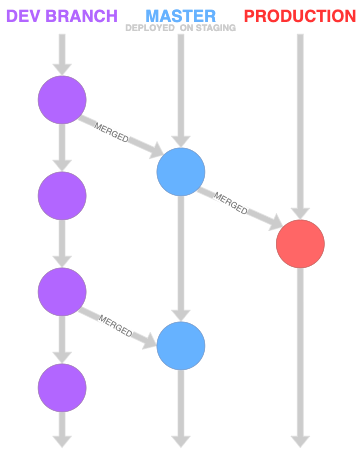

The diagram above was exported from draw.io. Its source (the exported page's mxGraphModel, read from the mxfile embedded in the PNG):
<mxGraphModel dx="2353" dy="1095" grid="1" gridSize="10" guides="1" tooltips="1" connect="1" arrows="1" fold="1" page="1" pageScale="1" pageWidth="1169" pageHeight="827" math="0" shadow="0">
  <root>
    <mxCell id="0" />
    <mxCell id="1" parent="0" />
    <mxCell id="2" style="edgeStyle=none;rounded=0;orthogonalLoop=1;jettySize=auto;html=1;exitX=1;exitY=1;exitDx=0;exitDy=0;entryX=0;entryY=0;entryDx=0;entryDy=0;shape=flexArrow;strokeWidth=1;shadow=0;strokeColor=#DBDBDB;fillColor=#CCCCCC;" edge="1" source="5" target="17" parent="1">
      <mxGeometry relative="1" as="geometry" />
    </mxCell>
    <mxCell id="3" value="&lt;font color=&quot;#7d7d7d&quot; style=&quot;font-size: 14px&quot;&gt;MERGED&lt;/font&gt;" style="text;html=1;align=center;verticalAlign=middle;resizable=0;points=[];labelBackgroundColor=#ffffff;rotation=25;" vertex="1" connectable="0" parent="2">
      <mxGeometry x="-0.2241" relative="1" as="geometry">
        <mxPoint as="offset" />
      </mxGeometry>
    </mxCell>
    <mxCell id="4" style="edgeStyle=none;rounded=0;orthogonalLoop=1;jettySize=auto;html=1;exitX=0.5;exitY=1;exitDx=0;exitDy=0;entryX=0.5;entryY=0;entryDx=0;entryDy=0;shape=flexArrow;strokeWidth=1;shadow=0;strokeColor=#DBDBDB;fillColor=#CCCCCC;" edge="1" source="5" target="7" parent="1">
      <mxGeometry relative="1" as="geometry" />
    </mxCell>
    <mxCell id="5" value="" style="ellipse;whiteSpace=wrap;html=1;aspect=fixed;fillColor=#B266FF;strokeColor=#9673a6;" vertex="1" parent="1">
      <mxGeometry x="222" y="150" width="80" height="80" as="geometry" />
    </mxCell>
    <mxCell id="6" style="edgeStyle=none;rounded=0;orthogonalLoop=1;jettySize=auto;html=1;exitX=0.5;exitY=1;exitDx=0;exitDy=0;entryX=0.5;entryY=0;entryDx=0;entryDy=0;shape=flexArrow;strokeWidth=1;shadow=0;strokeColor=#DBDBDB;fillColor=#CCCCCC;" edge="1" source="7" target="11" parent="1">
      <mxGeometry relative="1" as="geometry" />
    </mxCell>
    <mxCell id="7" value="" style="ellipse;whiteSpace=wrap;html=1;aspect=fixed;fillColor=#B266FF;strokeColor=#9673a6;" vertex="1" parent="1">
      <mxGeometry x="222" y="310" width="80" height="80" as="geometry" />
    </mxCell>
    <mxCell id="8" style="edgeStyle=none;rounded=0;orthogonalLoop=1;jettySize=auto;html=1;exitX=1;exitY=1;exitDx=0;exitDy=0;entryX=0;entryY=0.5;entryDx=0;entryDy=0;shape=flexArrow;strokeWidth=1;shadow=0;strokeColor=#DBDBDB;fillColor=#CCCCCC;" edge="1" source="11" target="19" parent="1">
      <mxGeometry relative="1" as="geometry" />
    </mxCell>
    <mxCell id="9" value="&lt;span style=&quot;color: rgb(125 , 125 , 125)&quot;&gt;&lt;font style=&quot;font-size: 14px&quot;&gt;MERGED&lt;/font&gt;&lt;/span&gt;" style="text;html=1;align=center;verticalAlign=middle;resizable=0;points=[];labelBackgroundColor=#ffffff;rotation=30;" vertex="1" connectable="0" parent="8">
      <mxGeometry x="-0.081" y="2" relative="1" as="geometry">
        <mxPoint as="offset" />
      </mxGeometry>
    </mxCell>
    <mxCell id="10" style="edgeStyle=none;rounded=0;orthogonalLoop=1;jettySize=auto;html=1;exitX=0.5;exitY=1;exitDx=0;exitDy=0;entryX=0.5;entryY=0;entryDx=0;entryDy=0;shape=flexArrow;strokeWidth=1;shadow=0;strokeColor=#DBDBDB;fillColor=#CCCCCC;" edge="1" source="11" target="13" parent="1">
      <mxGeometry relative="1" as="geometry" />
    </mxCell>
    <mxCell id="11" value="" style="ellipse;whiteSpace=wrap;html=1;aspect=fixed;fillColor=#B266FF;strokeColor=#9673a6;" vertex="1" parent="1">
      <mxGeometry x="222" y="470" width="80" height="80" as="geometry" />
    </mxCell>
    <mxCell id="12" style="edgeStyle=none;rounded=0;orthogonalLoop=1;jettySize=auto;html=1;exitX=0.5;exitY=1;exitDx=0;exitDy=0;entryX=0.5;entryY=0;entryDx=0;entryDy=0;shape=flexArrow;strokeWidth=1;shadow=0;strokeColor=#DBDBDB;fillColor=#CCCCCC;" edge="1" source="13" parent="1">
      <mxGeometry relative="1" as="geometry">
        <mxPoint x="262" y="770" as="targetPoint" />
      </mxGeometry>
    </mxCell>
    <mxCell id="13" value="" style="ellipse;whiteSpace=wrap;html=1;aspect=fixed;fillColor=#B266FF;strokeColor=#9673a6;" vertex="1" parent="1">
      <mxGeometry x="222" y="630" width="80" height="80" as="geometry" />
    </mxCell>
    <mxCell id="14" style="edgeStyle=none;rounded=0;orthogonalLoop=1;jettySize=auto;html=1;exitX=1;exitY=1;exitDx=0;exitDy=0;entryX=0;entryY=0;entryDx=0;entryDy=0;shape=flexArrow;strokeWidth=1;shadow=0;strokeColor=#DBDBDB;fillColor=#CCCCCC;" edge="1" source="17" target="21" parent="1">
      <mxGeometry relative="1" as="geometry" />
    </mxCell>
    <mxCell id="15" value="&lt;span style=&quot;color: rgb(125 , 125 , 125)&quot;&gt;&lt;font style=&quot;font-size: 14px&quot;&gt;MERGED&lt;/font&gt;&lt;/span&gt;" style="text;html=1;align=center;verticalAlign=middle;resizable=0;points=[];labelBackgroundColor=#ffffff;rotation=30;" vertex="1" connectable="0" parent="14">
      <mxGeometry x="-0.2268" y="2" relative="1" as="geometry">
        <mxPoint as="offset" />
      </mxGeometry>
    </mxCell>
    <mxCell id="16" style="edgeStyle=none;rounded=0;orthogonalLoop=1;jettySize=auto;html=1;exitX=0.5;exitY=1;exitDx=0;exitDy=0;entryX=0.5;entryY=0;entryDx=0;entryDy=0;shape=flexArrow;strokeWidth=1;shadow=0;strokeColor=#DBDBDB;fillColor=#CCCCCC;" edge="1" source="17" target="19" parent="1">
      <mxGeometry relative="1" as="geometry" />
    </mxCell>
    <mxCell id="17" value="" style="ellipse;whiteSpace=wrap;html=1;aspect=fixed;fillColor=#66B2FF;strokeColor=#6c8ebf;" vertex="1" parent="1">
      <mxGeometry x="420" y="270" width="80" height="80" as="geometry" />
    </mxCell>
    <mxCell id="18" style="edgeStyle=none;rounded=0;orthogonalLoop=1;jettySize=auto;html=1;exitX=0.5;exitY=1;exitDx=0;exitDy=0;entryX=0.5;entryY=0;entryDx=0;entryDy=0;shape=flexArrow;strokeWidth=1;shadow=0;strokeColor=#DBDBDB;fillColor=#CCCCCC;" edge="1" source="19" parent="1">
      <mxGeometry relative="1" as="geometry">
        <mxPoint x="460" y="770" as="targetPoint" />
      </mxGeometry>
    </mxCell>
    <mxCell id="19" value="" style="ellipse;whiteSpace=wrap;html=1;aspect=fixed;fillColor=#66B2FF;strokeColor=#6c8ebf;" vertex="1" parent="1">
      <mxGeometry x="420" y="560" width="80" height="80" as="geometry" />
    </mxCell>
    <mxCell id="20" style="edgeStyle=none;rounded=0;orthogonalLoop=1;jettySize=auto;html=1;exitX=0.5;exitY=1;exitDx=0;exitDy=0;entryX=0.5;entryY=0;entryDx=0;entryDy=0;shape=flexArrow;strokeWidth=1;shadow=0;strokeColor=#DBDBDB;fillColor=#CCCCCC;" edge="1" source="21" parent="1">
      <mxGeometry relative="1" as="geometry">
        <mxPoint x="659" y="770" as="targetPoint" />
      </mxGeometry>
    </mxCell>
    <mxCell id="21" value="" style="ellipse;whiteSpace=wrap;html=1;aspect=fixed;fillColor=#FF6666;strokeColor=#b85450;" vertex="1" parent="1">
      <mxGeometry x="619" y="390" width="80" height="80" as="geometry" />
    </mxCell>
    <mxCell id="22" style="edgeStyle=none;rounded=0;orthogonalLoop=1;jettySize=auto;html=1;entryX=0.5;entryY=0;entryDx=0;entryDy=0;shape=flexArrow;strokeWidth=1;shadow=0;strokeColor=#DBDBDB;fillColor=#CCCCCC;" edge="1" target="21" parent="1">
      <mxGeometry relative="1" as="geometry">
        <mxPoint x="659" y="80" as="sourcePoint" />
      </mxGeometry>
    </mxCell>
    <mxCell id="23" style="edgeStyle=none;rounded=0;orthogonalLoop=1;jettySize=auto;html=1;entryX=0.5;entryY=0;entryDx=0;entryDy=0;shape=flexArrow;strokeWidth=1;shadow=0;strokeColor=#DBDBDB;fillColor=#CCCCCC;" edge="1" target="17" parent="1">
      <mxGeometry relative="1" as="geometry">
        <mxPoint x="460" y="80" as="sourcePoint" />
      </mxGeometry>
    </mxCell>
    <mxCell id="24" style="edgeStyle=none;rounded=0;orthogonalLoop=1;jettySize=auto;html=1;entryX=0.5;entryY=0;entryDx=0;entryDy=0;shape=flexArrow;strokeWidth=1;shadow=0;strokeColor=#DBDBDB;fillColor=#CCCCCC;" edge="1" target="5" parent="1">
      <mxGeometry relative="1" as="geometry">
        <mxPoint x="262" y="80" as="sourcePoint" />
        <mxPoint x="261.16999999999996" y="140" as="targetPoint" />
      </mxGeometry>
    </mxCell>
    <mxCell id="25" value="&lt;font style=&quot;font-size: 28px&quot; color=&quot;#b266ff&quot;&gt;&lt;b&gt;DEV BRANCH&lt;/b&gt;&lt;/font&gt;" style="text;html=1;strokeColor=none;fillColor=none;align=center;verticalAlign=middle;whiteSpace=wrap;rounded=0;" vertex="1" parent="1">
      <mxGeometry x="159" y="40" width="206" height="20" as="geometry" />
    </mxCell>
    <mxCell id="26" value="&lt;font style=&quot;font-size: 28px&quot; color=&quot;#66b2ff&quot;&gt;&lt;b&gt;MASTER&lt;/b&gt;&lt;/font&gt;" style="text;html=1;strokeColor=none;fillColor=none;align=center;verticalAlign=middle;whiteSpace=wrap;rounded=0;" vertex="1" parent="1">
      <mxGeometry x="440" y="40" width="40" height="20" as="geometry" />
    </mxCell>
    <mxCell id="27" value="&lt;font style=&quot;font-size: 28px&quot;&gt;&lt;b&gt;&lt;font color=&quot;#ff3333&quot;&gt;PRODUCTION&lt;/font&gt;&lt;br&gt;&lt;/b&gt;&lt;/font&gt;" style="text;html=1;strokeColor=none;fillColor=none;align=center;verticalAlign=middle;whiteSpace=wrap;rounded=0;" vertex="1" parent="1">
      <mxGeometry x="639" y="40" width="40" height="20" as="geometry" />
    </mxCell>
    <mxCell id="28" value="&lt;font color=&quot;#cccccc&quot; size=&quot;1&quot;&gt;&lt;b style=&quot;font-size: 15px&quot;&gt;DEPLOYED&amp;nbsp; ON STAGING&lt;/b&gt;&lt;/font&gt;" style="text;html=1;strokeColor=none;fillColor=none;align=center;verticalAlign=middle;whiteSpace=wrap;rounded=0;" vertex="1" parent="1">
      <mxGeometry x="365" y="60" width="190" height="20" as="geometry" />
    </mxCell>
    <mxCell id="29" style="edgeStyle=none;shape=flexArrow;rounded=0;orthogonalLoop=1;jettySize=auto;html=1;exitX=0.5;exitY=0;exitDx=0;exitDy=0;shadow=0;strokeColor=#DBDBDB;strokeWidth=1;fillColor=#CCCCCC;" edge="1" source="25" target="25" parent="1">
      <mxGeometry relative="1" as="geometry" />
    </mxCell>
  </root>
</mxGraphModel>